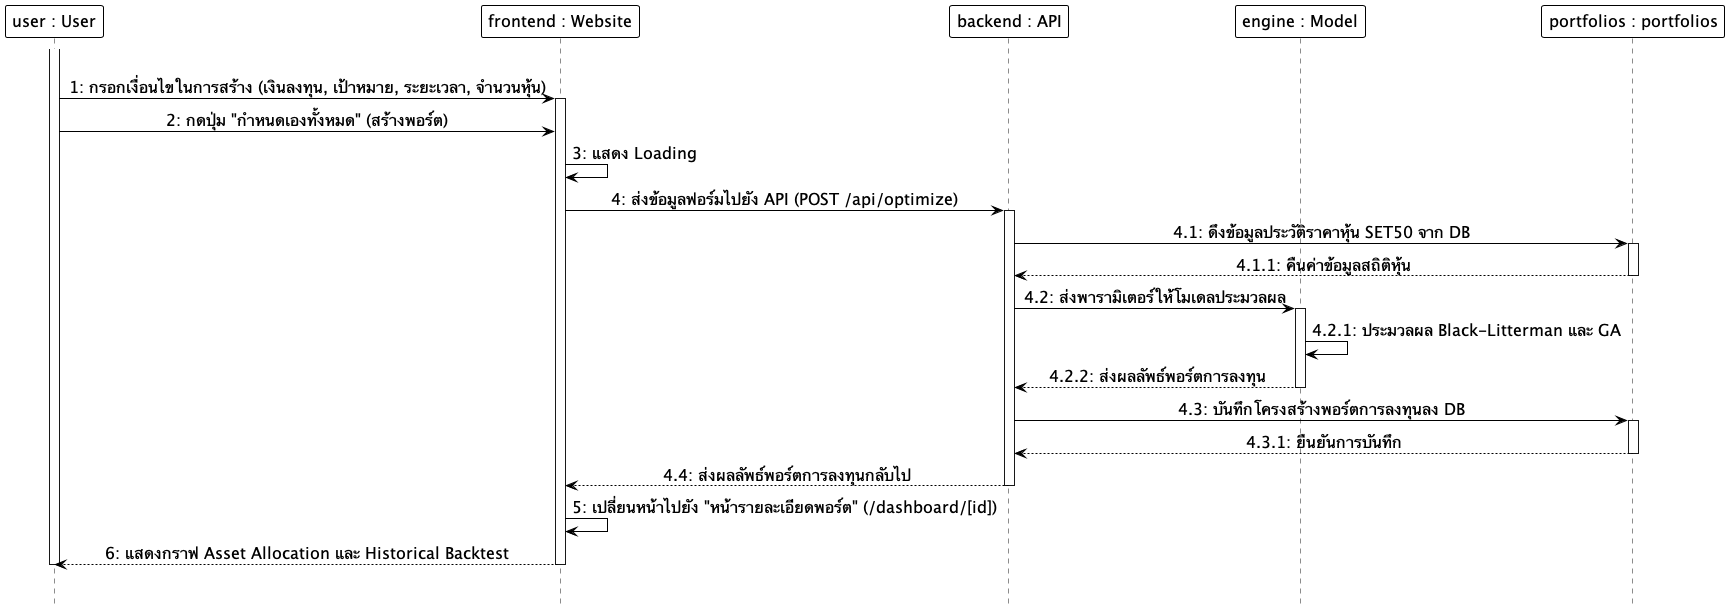

The diagram above was rendered by PlantUML. Its source (embedded in the PNG):
@startuml
hide footbox
skinparam monochrome true
skinparam shadowing false
skinparam backgroundcolor transparent
skinparam ParticipantMinHeight 60
skinparam ParticipantMinWidth 160
skinparam ParticipantBackgroundColor white
skinparam ParticipantBorderColor black
skinparam ParticipantBorderThickness 1.0
skinparam ParticipantFontSize 16
skinparam LifeLineBackgroundColor white
skinparam LifeLineBorderColor black
skinparam LifeLineBorderThickness 1.0
skinparam ArrowColor black
skinparam ArrowFontSize 16
skinparam sequenceMessageAlign center

participant "user : User" as User
participant "frontend : Website" as Frontend
participant "backend : API" as Backend
participant "engine : Model" as Model
participant "portfolios : portfolios" as DB

|||
activate User
User -> Frontend: 1: กรอกเงื่อนไขในการสร้าง (เงินลงทุน, เป้าหมาย, ระยะเวลา, จำนวนหุ้น)
activate Frontend
User -> Frontend: 2: กดปุ่ม "กำหนดเองทั้งหมด" (สร้างพอร์ต)
Frontend -> Frontend: 3: แสดง Loading
Frontend -> Backend: 4: ส่งข้อมูลฟอร์มไปยัง API (POST /api/optimize)
activate Backend
Backend -> DB: 4.1: ดึงข้อมูลประวัติราคาหุ้น SET50 จาก DB
activate DB
DB --> Backend: 4.1.1: คืนค่าข้อมูลสถิติหุ้น
deactivate DB
Backend -> Model: 4.2: ส่งพารามิเตอร์ให้โมเดลประมวลผล
activate Model
Model -> Model: 4.2.1: ประมวลผล Black-Litterman และ GA
Model --> Backend: 4.2.2: ส่งผลลัพธ์พอร์ตการลงทุน
deactivate Model
Backend -> DB: 4.3: บันทึกโครงสร้างพอร์ตการลงทุนลง DB
activate DB
DB --> Backend: 4.3.1: ยืนยันการบันทึก
deactivate DB
Backend --> Frontend: 4.4: ส่งผลลัพธ์พอร์ตการลงทุนกลับไป
deactivate Backend
Frontend -> Frontend: 5: เปลี่ยนหน้าไปยัง "หน้ารายละเอียดพอร์ต" (/dashboard/[id])
Frontend --> User: 6: แสดงกราฟ Asset Allocation และ Historical Backtest
deactivate Frontend
deactivate User
|||
@enduml